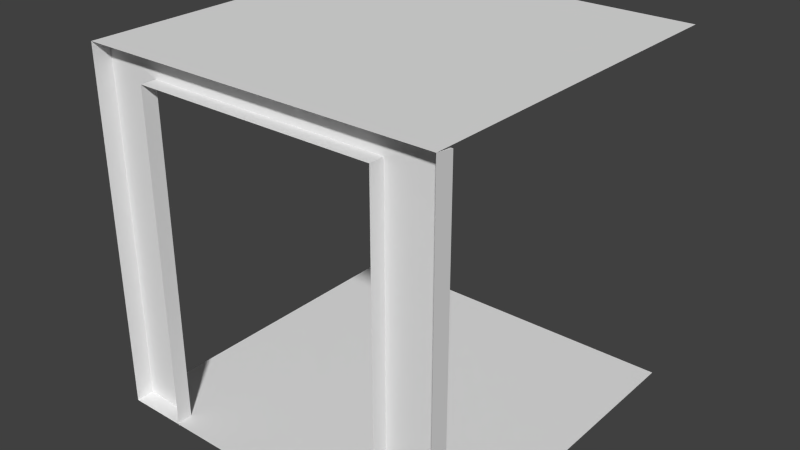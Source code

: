 # Source: doorway.blend  (saved by Blender 2.76.0; exported with 4.5.12 LTS)
import bpy
from mathutils import Matrix  # noqa: F401  (used for matrix-valued properties, if any)

bpy.ops.wm.read_factory_settings(use_empty=True)
scene = bpy.context.scene
scene.name = 'Scene'

# ---- collections
col_collection_1 = bpy.data.collections.new('Collection 1'); scene.collection.children.link(col_collection_1)

# ---- materials (node trees are filled in below, after node groups)
mat_material = bpy.data.materials.new('Material')
mat_material.alpha_threshold = 0.0
mat_material.use_transparent_shadow = False
mat_material.roughness = 0.5
mat_material.line_color = (0.0, 0.0, 0.0, 1.0)

# ---- material node trees

# ---- world
world_world = bpy.data.worlds.new('World'); scene.world = world_world
world_world.color = (0.05088, 0.05088, 0.05088)
world_world.use_sun_shadow = False
world_world.sun_shadow_jitter_overblur = 0.0
world_world.cycles.sampling_method = 'MANUAL'
world_world.cycles.sample_map_resolution = 256

# ---- meshes
me_cube = bpy.data.meshes.new('Cube')
me_cube.from_pydata([(0.5, 0.5, 0.0), (0.5, -0.5, 0.0), (-0.5, -0.5, 0.0), (-0.5, 0.5, 0.0), (0.5, 0.5, 1.0), (0.5, -0.5, 1.0), (-0.5, -0.5, 1.0), (-0.5, 0.5, 1.0), (0.5, -0.45, -0.007964), (-0.5, -0.45, -0.007964), (0.5, -0.45, 0.992), (-0.5, -0.45, 0.992), (0.338, -0.4539, -0.008193), (-0.338, -0.4539, -0.008193), (0.338, -0.4539, 0.9321), (-0.338, -0.4539, 0.9321), (0.338, -0.4961, -0.008193), (-0.338, -0.4961, -0.008193), (0.338, -0.4961, 0.9321), (-0.338, -0.4961, 0.9321)], [], [(0, 3, 2, 1), (4, 5, 6, 7), (11, 10, 14, 15), (2, 6, 11, 9), (5, 1, 8, 10), (6, 5, 10, 11), (10, 8, 12, 14), (9, 11, 15, 13), (13, 15, 19, 17), (15, 14, 18, 19), (14, 12, 16, 18)])
_uv = me_cube.uv_layers.new(name='UVMap')
_uv.uv.foreach_set('vector', [1.0, 1.0, 0.875, 1.0, 0.875, -2.537e-05, 1.0, -2.549e-05, 0.125, 1.0, 0.125, 0.0002043, 3.321e-05, 0.0002048, 3.324e-05, 1.0, 0.8753, 1.0, 0.7541, 1.0, 0.7737, 0.94, 0.8557, 0.94, 0.7654, 0.0, 0.7654, 1.0, 0.7636, 1.0, 0.7636, 0.0, 0.7636, 1.0, 0.7636, 0.0, 0.7656, 2.98e-08, 0.7656, 1.0, 3.321e-05, 0.0002048, 0.125, 0.0002043, 0.125, 0.0002043, 3.321e-05, 0.0002048, 0.7541, 1.0, 0.7541, 0.000307, 0.7737, -4.888e-06, 0.7737, 0.94, 0.8753, 0.0003071, 0.8753, 1.0, 0.8557, 0.94, 0.8557, -4.888e-06, 0.771, 0.9403, 0.771, 0.0, 0.7727, 0.0, 0.7727, 0.9403, 3.321e-05, 0.0002048, 0.125, 0.0002043, 0.125, 0.0002043, 3.321e-05, 0.0002048, 0.771, 0.9403, 0.771, 0.0, 0.7727, 0.0, 0.7727, 0.9403])
me_cube.materials.append(mat_material)
me_cube.use_remesh_preserve_volume = False
me_cube.use_remesh_preserve_attributes = False
me_cube.use_mirror_vertex_groups = False
me_cube.update()

# ---- objects
ob_cube = bpy.data.objects.new('Cube', me_cube)

# ---- transforms, parenting, visibility, modifiers, constraints
ob_cube.location = (0.0, 0.0, 0.0)
ob_cube.lock_rotations_4d = False
ob_cube.empty_display_type = 'ARROWS'
ob_cube.lineart.crease_threshold = 0.0

# ---- collection membership
col_collection_1.objects.link(ob_cube)

# ---- scene / render settings (as saved in the file)
scene.frame_start = 1; scene.frame_end = 250; scene.frame_set(1)
scene.render.engine = 'BLENDER_EEVEE_NEXT'
scene.render.resolution_percentage = 50
scene.render.dither_intensity = 0.0
scene.cycles.use_denoising = False
scene.cycles.samples = 10
scene.cycles.sampling_pattern = 'TABULATED_SOBOL'
scene.cycles.light_sampling_threshold = 0.0
scene.cycles.use_adaptive_sampling = False
scene.cycles.use_light_tree = False
scene.cycles.blur_glossy = 0.0
scene.cycles.pixel_filter_type = 'GAUSSIAN'
scene.cycles.sample_clamp_indirect = 0.0
scene.view_settings.view_transform = 'Standard'
bpy.context.view_layer.update()

# ---- added for rendering (the .blend has no active camera and no usable light): camera, sun
cam_auto = bpy.data.cameras.new('AutoCamera')
cam_auto.lens = 50.0
cam_auto.sensor_width = 36.0
cam_auto.clip_end = 1000.0
ob_auto_camera = bpy.data.objects.new('AutoCamera', cam_auto)
scene.collection.objects.link(ob_auto_camera)
ob_auto_camera.location = (1.60692, -1.92831, 1.78144)
ob_auto_camera.rotation_euler = (1.09748, -7.21219e-08, 0.694738)
scene.camera = ob_auto_camera
light_auto_sun = bpy.data.lights.new('AutoSun', 'SUN')
light_auto_sun.energy = 3.0
light_auto_sun.angle = 0.0523599
ob_auto_sun = bpy.data.objects.new('AutoSun', light_auto_sun)
scene.collection.objects.link(ob_auto_sun)
ob_auto_sun.rotation_euler = (0.872665, 0.174533, 0.523599)
bpy.context.view_layer.update()
